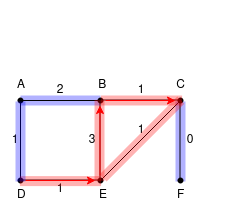

The diagram above was exported from draw.io. Its source (the exported page's mxGraphModel, read from the mxfile embedded in the PNG):
<mxGraphModel dx="1152" dy="1033" grid="1" gridSize="10" guides="1" tooltips="1" connect="1" arrows="1" fold="1" page="0" pageScale="1" pageWidth="850" pageHeight="1100" math="0" shadow="0">
  <root>
    <mxCell id="0" />
    <mxCell id="1" parent="0" />
    <mxCell id="RZ3mUlG5VMUw3RKdYHbE-8" edge="1" parent="1" style="endArrow=none;html=1;rounded=0;entryX=0.296;entryY=0.596;entryDx=0;entryDy=0;entryPerimeter=0;strokeColor=light-dark(#000000,#FF00004D);" value="">
      <mxGeometry height="50" relative="1" width="50" as="geometry">
        <mxPoint x="-320" y="40" as="sourcePoint" />
        <mxPoint x="-320" y="-40" as="targetPoint" />
      </mxGeometry>
    </mxCell>
    <mxCell id="RZ3mUlG5VMUw3RKdYHbE-39" parent="1" style="rounded=0;whiteSpace=wrap;html=1;strokeColor=#FFFFFF00;fillColor=light-dark(#0000FF4D,#FF00004D);" value="" vertex="1">
      <mxGeometry height="10" width="80" x="-320" y="-45" as="geometry" />
    </mxCell>
    <mxCell id="RZ3mUlG5VMUw3RKdYHbE-38" parent="1" style="rounded=0;whiteSpace=wrap;html=1;strokeColor=#FFFFFF00;fillColor=light-dark(#0000FF4D,#FF00004D);" value="" vertex="1">
      <mxGeometry height="80" width="10" x="-165" y="-39" as="geometry" />
    </mxCell>
    <mxCell id="RZ3mUlG5VMUw3RKdYHbE-1" parent="1" style="shape=waypoint;sketch=0;size=6;pointerEvents=1;points=[];fillColor=none;resizable=0;rotatable=0;perimeter=centerPerimeter;snapToPoint=1;" value="" vertex="1">
      <mxGeometry height="20" width="20" x="-330" y="-50" as="geometry" />
    </mxCell>
    <mxCell id="RZ3mUlG5VMUw3RKdYHbE-2" parent="1" style="shape=waypoint;sketch=0;size=6;pointerEvents=1;points=[];fillColor=none;resizable=0;rotatable=0;perimeter=centerPerimeter;snapToPoint=1;" value="" vertex="1">
      <mxGeometry height="20" width="20" x="-250" y="-50" as="geometry" />
    </mxCell>
    <mxCell id="RZ3mUlG5VMUw3RKdYHbE-3" parent="1" style="shape=waypoint;sketch=0;size=6;pointerEvents=1;points=[];fillColor=none;resizable=0;rotatable=0;perimeter=centerPerimeter;snapToPoint=1;" value="" vertex="1">
      <mxGeometry height="20" width="20" x="-170" y="-50" as="geometry" />
    </mxCell>
    <mxCell id="RZ3mUlG5VMUw3RKdYHbE-4" parent="1" style="shape=waypoint;sketch=0;size=6;pointerEvents=1;points=[];fillColor=none;resizable=0;rotatable=0;perimeter=centerPerimeter;snapToPoint=1;" value="" vertex="1">
      <mxGeometry height="20" width="20" x="-330" y="30" as="geometry" />
    </mxCell>
    <mxCell id="RZ3mUlG5VMUw3RKdYHbE-5" parent="1" style="shape=waypoint;sketch=0;size=6;pointerEvents=1;points=[];fillColor=none;resizable=0;rotatable=0;perimeter=centerPerimeter;snapToPoint=1;" value="" vertex="1">
      <mxGeometry height="20" width="20" x="-250" y="30" as="geometry" />
    </mxCell>
    <mxCell id="RZ3mUlG5VMUw3RKdYHbE-6" parent="1" style="shape=waypoint;sketch=0;size=6;pointerEvents=1;points=[];fillColor=none;resizable=0;rotatable=0;perimeter=centerPerimeter;snapToPoint=1;" value="" vertex="1">
      <mxGeometry height="20" width="20" x="-170" y="30" as="geometry" />
    </mxCell>
    <mxCell id="RZ3mUlG5VMUw3RKdYHbE-7" edge="1" parent="1" style="endArrow=none;html=1;rounded=0;entryX=0.296;entryY=0.621;entryDx=0;entryDy=0;entryPerimeter=0;" target="RZ3mUlG5VMUw3RKdYHbE-3" value="">
      <mxGeometry height="50" relative="1" width="50" as="geometry">
        <mxPoint x="-240" y="40" as="sourcePoint" />
        <mxPoint x="-190" y="-10" as="targetPoint" />
      </mxGeometry>
    </mxCell>
    <mxCell id="RZ3mUlG5VMUw3RKdYHbE-9" edge="1" parent="1" style="endArrow=none;html=1;rounded=0;entryX=0.296;entryY=0.596;entryDx=0;entryDy=0;entryPerimeter=0;" value="">
      <mxGeometry height="50" relative="1" width="50" as="geometry">
        <mxPoint x="-240.5" y="40" as="sourcePoint" />
        <mxPoint x="-240.5" y="-40" as="targetPoint" />
      </mxGeometry>
    </mxCell>
    <mxCell id="RZ3mUlG5VMUw3RKdYHbE-10" edge="1" parent="1" style="endArrow=none;html=1;rounded=0;entryX=0.296;entryY=0.596;entryDx=0;entryDy=0;entryPerimeter=0;" value="">
      <mxGeometry height="50" relative="1" width="50" as="geometry">
        <mxPoint x="-160.5" y="40" as="sourcePoint" />
        <mxPoint x="-160.5" y="-40" as="targetPoint" />
      </mxGeometry>
    </mxCell>
    <mxCell id="RZ3mUlG5VMUw3RKdYHbE-11" edge="1" parent="1" source="RZ3mUlG5VMUw3RKdYHbE-1" style="endArrow=none;html=1;rounded=0;exitX=0.321;exitY=0.246;exitDx=0;exitDy=0;exitPerimeter=0;entryX=0.196;entryY=0.496;entryDx=0;entryDy=0;entryPerimeter=0;" target="RZ3mUlG5VMUw3RKdYHbE-2" value="">
      <mxGeometry height="50" relative="1" width="50" as="geometry">
        <mxPoint x="-310" y="-40.5" as="sourcePoint" />
        <mxPoint x="-230" y="-40.5" as="targetPoint" />
      </mxGeometry>
    </mxCell>
    <mxCell id="RZ3mUlG5VMUw3RKdYHbE-12" edge="1" parent="1" style="endArrow=none;html=1;rounded=0;exitX=0.321;exitY=0.246;exitDx=0;exitDy=0;exitPerimeter=0;entryX=0.196;entryY=0.496;entryDx=0;entryDy=0;entryPerimeter=0;" value="">
      <mxGeometry height="50" relative="1" width="50" as="geometry">
        <mxPoint x="-240" y="-40.5" as="sourcePoint" />
        <mxPoint x="-160" y="-40.5" as="targetPoint" />
      </mxGeometry>
    </mxCell>
    <mxCell id="RZ3mUlG5VMUw3RKdYHbE-13" edge="1" parent="1" style="endArrow=none;html=1;rounded=0;exitX=0.321;exitY=0.246;exitDx=0;exitDy=0;exitPerimeter=0;entryX=0.196;entryY=0.496;entryDx=0;entryDy=0;entryPerimeter=0;" value="">
      <mxGeometry height="50" relative="1" width="50" as="geometry">
        <mxPoint x="-318" y="39.5" as="sourcePoint" />
        <mxPoint x="-238" y="39.5" as="targetPoint" />
      </mxGeometry>
    </mxCell>
    <mxCell id="RZ3mUlG5VMUw3RKdYHbE-15" parent="1" style="text;html=1;whiteSpace=wrap;strokeColor=none;fillColor=none;align=left;verticalAlign=middle;rounded=0;" value="&lt;div align=&quot;left&quot;&gt;A&amp;nbsp; &amp;nbsp; &amp;nbsp; &amp;nbsp; &amp;nbsp; &amp;nbsp; &amp;nbsp; &amp;nbsp; &amp;nbsp; &amp;nbsp; &amp;nbsp; B&amp;nbsp; &amp;nbsp; &amp;nbsp; &amp;nbsp; &amp;nbsp; &amp;nbsp; &amp;nbsp; &amp;nbsp; &amp;nbsp; &amp;nbsp; &amp;nbsp;C&lt;/div&gt;" vertex="1">
      <mxGeometry height="30" width="230" x="-325" y="-70" as="geometry" />
    </mxCell>
    <mxCell id="RZ3mUlG5VMUw3RKdYHbE-17" parent="1" style="text;html=1;whiteSpace=wrap;strokeColor=none;fillColor=none;align=left;verticalAlign=middle;rounded=0;" value="&lt;div align=&quot;left&quot;&gt;D&amp;nbsp; &amp;nbsp; &amp;nbsp; &amp;nbsp; &amp;nbsp; &amp;nbsp; &amp;nbsp; &amp;nbsp; &amp;nbsp; &amp;nbsp; &amp;nbsp; E&amp;nbsp; &amp;nbsp; &amp;nbsp; &amp;nbsp; &amp;nbsp; &amp;nbsp; &amp;nbsp; &amp;nbsp; &amp;nbsp; &amp;nbsp; &amp;nbsp;F&lt;/div&gt;" vertex="1">
      <mxGeometry height="30" width="230" x="-325" y="40" as="geometry" />
    </mxCell>
    <mxCell id="RZ3mUlG5VMUw3RKdYHbE-18" parent="1" style="text;html=1;whiteSpace=wrap;strokeColor=none;fillColor=none;align=center;verticalAlign=middle;rounded=0;" value="&lt;div&gt;1&lt;/div&gt;" vertex="1">
      <mxGeometry height="20" width="30" x="-340" y="-10" as="geometry" />
    </mxCell>
    <mxCell id="RZ3mUlG5VMUw3RKdYHbE-21" parent="1" style="text;html=1;whiteSpace=wrap;strokeColor=none;fillColor=none;align=center;verticalAlign=middle;rounded=0;" value="&lt;div&gt;1&lt;/div&gt;" vertex="1">
      <mxGeometry height="20" width="30" x="-214" y="-60" as="geometry" />
    </mxCell>
    <mxCell id="RZ3mUlG5VMUw3RKdYHbE-22" parent="1" style="text;html=1;whiteSpace=wrap;strokeColor=none;fillColor=none;align=center;verticalAlign=middle;rounded=0;" value="&lt;div&gt;1&lt;/div&gt;" vertex="1">
      <mxGeometry height="20" width="30" x="-295" y="39" as="geometry" />
    </mxCell>
    <mxCell id="RZ3mUlG5VMUw3RKdYHbE-23" parent="1" style="text;html=1;whiteSpace=wrap;strokeColor=none;fillColor=none;align=center;verticalAlign=middle;rounded=0;" value="&lt;div&gt;1&lt;/div&gt;" vertex="1">
      <mxGeometry height="20" width="30" x="-214" y="-20" as="geometry" />
    </mxCell>
    <mxCell id="RZ3mUlG5VMUw3RKdYHbE-25" parent="1" style="text;html=1;whiteSpace=wrap;strokeColor=none;fillColor=none;align=center;verticalAlign=middle;rounded=0;" value="0" vertex="1">
      <mxGeometry height="20" width="30" x="-165" y="-10" as="geometry" />
    </mxCell>
    <mxCell id="RZ3mUlG5VMUw3RKdYHbE-26" parent="1" style="text;html=1;whiteSpace=wrap;strokeColor=none;fillColor=none;align=center;verticalAlign=middle;rounded=0;" value="2" vertex="1">
      <mxGeometry height="20" width="30" x="-295" y="-60" as="geometry" />
    </mxCell>
    <mxCell id="RZ3mUlG5VMUw3RKdYHbE-27" parent="1" style="text;html=1;whiteSpace=wrap;strokeColor=none;fillColor=none;align=center;verticalAlign=middle;rounded=0;" value="3" vertex="1">
      <mxGeometry height="20" width="30" x="-263" y="-10" as="geometry" />
    </mxCell>
    <mxCell id="RZ3mUlG5VMUw3RKdYHbE-29" edge="1" parent="1" style="endArrow=classic;html=1;rounded=0;fillColor=#FF0000;strokeColor=#FF0000;" value="">
      <mxGeometry height="50" relative="1" width="50" as="geometry">
        <mxPoint x="-315" y="40" as="sourcePoint" />
        <mxPoint x="-245" y="40" as="targetPoint" />
      </mxGeometry>
    </mxCell>
    <mxCell id="RZ3mUlG5VMUw3RKdYHbE-32" edge="1" parent="1" style="endArrow=classic;html=1;rounded=0;fillColor=#FF0000;strokeColor=#FF0000;" value="">
      <mxGeometry height="50" relative="1" width="50" as="geometry">
        <mxPoint x="-240.5" y="35" as="sourcePoint" />
        <mxPoint x="-240.5" y="-35" as="targetPoint" />
      </mxGeometry>
    </mxCell>
    <mxCell id="RZ3mUlG5VMUw3RKdYHbE-33" edge="1" parent="1" style="endArrow=classic;html=1;rounded=0;fillColor=#FF0000;strokeColor=#FF0000;" value="">
      <mxGeometry height="50" relative="1" width="50" as="geometry">
        <mxPoint x="-235" y="-40" as="sourcePoint" />
        <mxPoint x="-165" y="-40" as="targetPoint" />
      </mxGeometry>
    </mxCell>
    <mxCell id="RZ3mUlG5VMUw3RKdYHbE-42" parent="1" style="rounded=0;whiteSpace=wrap;html=1;strokeColor=light-dark(#FF000000,#FF000000);fillColor=light-dark(#FF00004D,#FF00004D);rotation=45;" value="" vertex="1">
      <mxGeometry height="110" width="10" x="-203.54" y="-56.46" as="geometry" />
    </mxCell>
    <mxCell id="RZ3mUlG5VMUw3RKdYHbE-43" parent="1" style="rounded=0;whiteSpace=wrap;html=1;strokeColor=light-dark(#FF000000,#FF000000);fillColor=light-dark(#FF00004D,#FF00004D);rotation=0;direction=west;" value="" vertex="1">
      <mxGeometry height="81.2" width="10" x="-246" y="-40.599999999999994" as="geometry" />
    </mxCell>
    <mxCell id="RZ3mUlG5VMUw3RKdYHbE-45" parent="1" style="rounded=0;whiteSpace=wrap;html=1;strokeColor=light-dark(#FF000000,#FF000000);fillColor=light-dark(#FF00004D,#FF00004D);rotation=90;direction=west;" value="" vertex="1">
      <mxGeometry height="81.2" width="10" x="-285" as="geometry" />
    </mxCell>
    <mxCell id="RZ3mUlG5VMUw3RKdYHbE-47" parent="1" style="rounded=0;whiteSpace=wrap;html=1;strokeColor=light-dark(#FF000000,#FF000000);fillColor=light-dark(#FF00004D,#FF00004D);rotation=90;direction=west;" value="" vertex="1">
      <mxGeometry height="81.2" width="10" x="-204" y="-80.6" as="geometry" />
    </mxCell>
    <mxCell id="RZ3mUlG5VMUw3RKdYHbE-34" parent="1" style="rounded=0;whiteSpace=wrap;html=1;strokeColor=light-dark(#FFFFFF00,#FF000000);fillColor=light-dark(#0000FF4D,#FF00004D);" value="" vertex="1">
      <mxGeometry height="80" width="10" x="-325" y="-39" as="geometry" />
    </mxCell>
    <mxCell id="Zo8O7Lb0AKFpTQktaQAS-3" parent="1" style="rounded=0;whiteSpace=wrap;html=1;fillColor=none;strokeColor=none;" value="" vertex="1">
      <mxGeometry height="70" width="120" x="-315" y="-140" as="geometry" />
    </mxCell>
  </root>
</mxGraphModel>